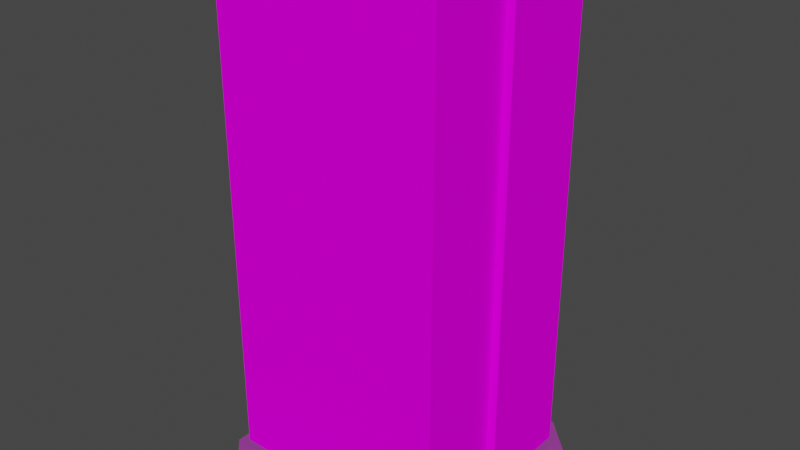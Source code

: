 # Source: Fridge.blend  (saved by Blender 2.92.15; exported with 4.5.12 LTS)
import bpy
from mathutils import Matrix  # noqa: F401  (used for matrix-valued properties, if any)

bpy.ops.wm.read_factory_settings(use_empty=True)
scene = bpy.context.scene
scene.name = 'Scene'

# ---- collections
col_collection = bpy.data.collections.new('Collection'); scene.collection.children.link(col_collection)

# ---- images (referenced by path relative to the original .blend; pixels are not part of the script)
import os
ASSET_DIR = os.environ.get("B2B_ASSET_DIR", "")  # directory of the original .blend (textures are referenced by path, not embedded)
HERE = os.path.dirname(os.path.abspath(__file__))  # packed textures are extracted next to this script under _unpacked/

def load_image(name, relpath, width, height, colorspace="sRGB"):
    """Load a texture the original file referenced (path relative to the .blend, or extracted next to this script)."""
    p = next((c for c in (os.path.join(HERE, relpath), os.path.join(ASSET_DIR, relpath)) if relpath and os.path.exists(c)), "")
    if p:
        img = bpy.data.images.load(p, check_existing=True)
        img.name = name
    else:  # same state as the original file: an image datablock whose file is absent (Cycles renders it pink)
        img = bpy.data.images.new(name, width, height)
        img.source = "FILE"
        img.filepath = "//" + (relpath or name)
    img.colorspace_settings.name = colorspace
    return img
img_shadow_png = load_image('shadow.png', 'Textures/shadow.png', 1024, 1024, 'sRGB')
img_body_png = load_image('body.png', 'Textures/body.png', 1024, 1024, 'sRGB')

# ---- materials (node trees are filled in below, after node groups)
mat_shadow = bpy.data.materials.new('shadow')
mat_shadow.surface_render_method = 'BLENDED'
mat_shadow.blend_method = 'BLEND'
mat_shadow.use_transparent_shadow = False
mat_shadow.diffuse_color = (0.251, 0.3137, 0.4078, 1.0)
mat_shadow.roughness = 1.0
mat_shadow.specular_intensity = 0.0
mat_body = bpy.data.materials.new('body')
mat_body.surface_render_method = 'BLENDED'
mat_body.blend_method = 'BLEND'
mat_body.use_transparent_shadow = False
mat_body.diffuse_color = (0.0, 0.0, 0.0, 1.0)
mat_body.roughness = 1.0
mat_body.specular_intensity = 0.0

# ---- material node trees
mat_shadow.use_nodes = True; mat_shadow.node_tree.nodes.clear()
_N = mat_shadow.node_tree.nodes; _L = mat_shadow.node_tree.links
n0 = _N.new('ShaderNodeBsdfPrincipled'); n0.name = 'Principled BSDF'; n0.location = (10, 300)
n0.distribution = 'GGX'
n0.subsurface_method = 'BURLEY'
n0.inputs[2].default_value = 1.0
n0.inputs[3].default_value = 1.45
n0.inputs[13].default_value = 0.0
n0.inputs[27].default_value = (0.0, 0.0, 0.0, 1.0)
n0.inputs[28].default_value = 1.0
n1 = _N.new('ShaderNodeOutputMaterial'); n1.name = 'Material Output'; n1.location = (300, 300)
n2 = _N.new('ShaderNodeTexImage'); n2.name = 'Image Texture'; n2.location = (-300, 600)
n2.image = img_shadow_png
n3 = _N.new('ShaderNodeTexImage'); n3.name = 'Image Texture.001'; n3.location = (-300, 0)
n3.image = img_shadow_png
_L.new(n0.outputs[0], n1.inputs[0])
_L.new(n2.outputs[0], n0.inputs[0])
_L.new(n3.outputs[0], n0.inputs[4])
n1.is_active_output = True
mat_body.use_nodes = True; mat_body.node_tree.nodes.clear()
_N = mat_body.node_tree.nodes; _L = mat_body.node_tree.links
n0 = _N.new('ShaderNodeBsdfPrincipled'); n0.name = 'Principled BSDF'; n0.location = (10, 300)
n0.distribution = 'GGX'
n0.subsurface_method = 'BURLEY'
n0.inputs[2].default_value = 1.0
n0.inputs[3].default_value = 1.45
n0.inputs[13].default_value = 0.0
n0.inputs[27].default_value = (0.0, 0.0, 0.0, 1.0)
n0.inputs[28].default_value = 1.0
n1 = _N.new('ShaderNodeOutputMaterial'); n1.name = 'Material Output'; n1.location = (300, 300)
n2 = _N.new('ShaderNodeTexImage'); n2.name = 'Image Texture'; n2.location = (-300, 600)
n2.image = img_body_png
n3 = _N.new('ShaderNodeTexImage'); n3.name = 'Image Texture.001'; n3.location = (-300, 0)
n3.image = img_body_png
_L.new(n0.outputs[0], n1.inputs[0])
_L.new(n2.outputs[0], n0.inputs[0])
_L.new(n3.outputs[1], n0.inputs[4])
n1.is_active_output = True

# ---- world
world_world = bpy.data.worlds.new('World'); scene.world = world_world
world_world.use_nodes = True; world_world.node_tree.nodes.clear()
_N = world_world.node_tree.nodes; _L = world_world.node_tree.links
n0 = _N.new('ShaderNodeOutputWorld'); n0.name = 'World Output'; n0.location = (300, 300)
n1 = _N.new('ShaderNodeBackground'); n1.name = 'Background'; n1.location = (10, 300)
n1.inputs[0].default_value = (0.05088, 0.05088, 0.05088, 1.0)
_L.new(n1.outputs[0], n0.inputs[0])
n0.is_active_output = True
world_world.color = (0.05088, 0.05088, 0.05088)
world_world.use_sun_shadow = False
world_world.sun_shadow_jitter_overblur = 0.0

# ---- meshes
me_refrigerator = bpy.data.meshes.new('Refrigerator')
me_refrigerator.from_pydata([(-6.0, 0.5, 6.0), (6.0, 0.5, 6.0), (-8.0, 0.5, 4.0), (8.0, 0.5, 4.0), (-8.0, 0.5, -8.0), (8.0, 0.5, -8.0), (-6.0, 0.5, -10.0), (6.0, 0.5, -10.0), (-7.0, 31.0, 1.0), (-7.0, 1.0, 1.0), (-7.0, 1.0, 4.0), (-7.0, 31.0, 4.0), (7.0, 31.0, -2.0), (7.0, 1.0, -2.0), (7.0, 1.0, -8.0), (7.0, 31.0, -8.0), (-7.0, 31.0, -2.0), (7.0, 31.0, -2.0), (7.0, 31.0, -8.0), (-7.0, 31.0, -8.0), (-7.0, 31.0, -2.0), (-7.0, 1.0, -2.0), (-6.5, 1.5, -2.0), (-6.5, 30.5, -2.0), (6.5, 30.5, -2.0), (6.5, 1.5, -2.0), (7.0, 1.0, -2.0), (7.0, 31.0, -2.0), (-6.5, 30.5, -2.0), (6.5, 30.5, -2.0), (7.0, 31.0, -2.0), (-7.0, 31.0, -2.0), (-6.5, 30.5, -2.0), (-6.5, 1.5, -2.0), (-6.5, 1.5, 1.0), (-6.5, 30.5, 1.0), (6.5, 30.5, 1.0), (6.5, 1.5, 1.0), (6.5, 1.5, -2.0), (6.5, 30.5, -2.0), (-6.5, 30.5, 1.0), (6.5, 30.5, 1.0), (6.5, 30.5, -2.0), (-6.5, 30.5, -2.0), (-7.0, 1.0, -8.0), (-7.0, 1.0, -2.0), (-7.0, 31.0, -2.0), (-7.0, 31.0, -8.0), (7.0, 1.0, 4.0), (7.0, 1.0, 1.0), (7.0, 31.0, 1.0), (7.0, 31.0, 4.0), (-7.0, 31.0, 4.0), (7.0, 31.0, 4.0), (7.0, 31.0, 1.0), (-7.0, 31.0, 1.0), (-7.0, 1.0, 4.0), (7.0, 1.0, 4.0), (7.0, 31.0, 4.0), (-7.0, 31.0, 4.0)], [], [(0, 1, 2), (1, 3, 2), (2, 3, 4), (3, 5, 4), (4, 5, 6), (5, 7, 6), (8, 9, 10, 11), (12, 13, 14, 15), (16, 17, 18, 19), (20, 21, 22, 23), (24, 25, 26, 27), (28, 29, 30, 31), (32, 33, 34, 35), (36, 37, 38, 39), (40, 41, 42, 43), (44, 45, 46, 47), (48, 49, 50, 51), (52, 53, 54, 55), (56, 57, 58, 59)])
me_refrigerator.polygons.foreach_set('use_smooth', [True] * 19)
me_refrigerator.polygons.foreach_set('material_index', [0, 0, 0, 0, 0, 0, 1, 1, 1, 1, 1, 1, 1, 1, 1, 1, 1, 1, 1])
_uv = me_refrigerator.uv_layers.new(name='UVMap')
_uv.uv.foreach_set('vector', [0.0, 1.0, 0.0, 1.0, 0.0, 1.0, 0.0, 1.0, 0.0, 1.0, 0.0, 1.0, 0.0, 1.0, 0.0, 1.0, 0.0, 1.0, 0.0, 1.0, 0.0, 1.0, 0.0, 1.0, 0.0, 1.0, 0.0, 1.0, 0.0, 1.0, 0.0, 1.0, 0.0, 1.0, 0.0, 1.0, 0.5, 0.9688, 0.5, 0.03125, 0.4375, 0.03125, 0.4375, 0.9688, 0.2188, 0.5, 0.2188, 0.03125, 0.5, 0.03125, 0.5, 0.5, 0.1934, 0.2168, 0.4141, 0.2168, 0.4141, 0.2734, 0.1934, 0.2734, 0.2188, 0.5, 0.2188, 0.03125, 0.2188, 0.03125, 0.2188, 0.5, 0.2188, 0.5, 0.2188, 0.03125, 0.2188, 0.03125, 0.2188, 0.5, 0.1934, 0.2031, 0.4141, 0.2031, 0.4141, 0.2168, 0.1934, 0.2168, 0.6562, 0.9688, 0.6562, 0.03125, 0.5938, 0.03125, 0.5938, 0.9688, 0.5938, 0.9688, 0.5938, 0.03125, 0.6562, 0.03125, 0.6562, 0.9688, 0.6875, 0.9688, 0.6875, 0.03125, 0.75, 0.03125, 0.75, 0.9688, 0.5, 0.03125, 0.2188, 0.03125, 0.2188, 0.5, 0.5, 0.5, 0.4375, 0.03125, 0.5, 0.03125, 0.5, 0.9688, 0.4375, 0.9688, 0.1934, 0.1191, 0.4141, 0.1191, 0.4141, 0.1758, 0.1934, 0.1758, 0.03125, 0.03125, 0.5, 0.03125, 0.5, 0.9688, 0.03125, 0.9688])
me_refrigerator.materials.append(mat_shadow)
me_refrigerator.materials.append(mat_body)
me_refrigerator.use_remesh_fix_poles = True
me_refrigerator.use_remesh_preserve_attributes = False
me_refrigerator.use_mirror_vertex_groups = False
me_refrigerator.update()
me_refrigerator.normals_split_custom_set([tuple(v) for v in zip(*[iter([0.0, 1.0, 0.0, 0.0, 1.0, 0.0, 0.0, 1.0, 0.0, 0.0, 1.0, 0.0, 0.0, 1.0, 0.0, 0.0, 1.0, 0.0, 0.0, 1.0, 0.0, 0.0, 1.0, 0.0, 0.0, 1.0, 0.0, 0.0, 1.0, 0.0, 0.0, 1.0, 0.0, 0.0, 1.0, 0.0, 0.0, 1.0, 0.0, 0.0, 1.0, 0.0, 0.0, 1.0, 0.0, 0.0, 1.0, 0.0, 0.0, 1.0, 0.0, 0.0, 1.0, 0.0, -1.0, 0.0, 0.0, -1.0, 0.0, 0.0, -1.0, 0.0, 0.0, -1.0, 0.0, 0.0, 1.0, 0.0, 0.0, 1.0, 0.0, 0.0, 1.0, 0.0, 0.0, 1.0, 0.0, 0.0, 0.0, 1.0, 0.0, 0.0, 1.0, 0.0, 0.0, 1.0, 0.0, 0.0, 1.0, 0.0, 0.0, 0.0, 1.0, 0.0, 0.0, 1.0, 0.0, 0.0, 1.0, 0.0, 0.0, 1.0, 0.0, 0.0, 1.0, 0.0, 0.0, 1.0, 0.0, 0.0, 1.0, 0.0, 0.0, 1.0, 0.0, 0.0, 1.0, 0.0, 0.0, 1.0, 0.0, 0.0, 1.0, 0.0, 0.0, 1.0, -1.0, 0.0, 0.0, -1.0, 0.0, 0.0, -1.0, 0.0, 0.0, -1.0, 0.0, 0.0, 1.0, 0.0, 0.0, 1.0, 0.0, 0.0, 1.0, 0.0, 0.0, 1.0, 0.0, 0.0, 0.0, 1.0, 0.0, 0.0, 1.0, 0.0, 0.0, 1.0, 0.0, 0.0, 1.0, 0.0, -1.0, 0.0, 0.0, -1.0, 0.0, 0.0, -1.0, 0.0, 0.0, -1.0, 0.0, 0.0, 1.0, 0.0, 0.0, 1.0, 0.0, 0.0, 1.0, 0.0, 0.0, 1.0, 0.0, 0.0, 0.0, 1.0, 0.0, 0.0, 1.0, 0.0, 0.0, 1.0, 0.0, 0.0, 1.0, 0.0, 0.0, 0.0, 1.0, 0.0, 0.0, 1.0, 0.0, 0.0, 1.0, 0.0, 0.0, 1.0])] * 3)])

# ---- objects
ob_refrigerator = bpy.data.objects.new('Refrigerator', me_refrigerator)

# ---- transforms, parenting, visibility, modifiers, constraints
ob_refrigerator.location = (0.0, 0.0, 0.0)
ob_refrigerator.rotation_euler = (1.571, -0.0, 0.0)
ob_refrigerator.lineart.crease_threshold = 0.0

# ---- collection membership
col_collection.objects.link(ob_refrigerator)

# ---- scene / render settings (as saved in the file)
scene.frame_start = 1; scene.frame_end = 250; scene.frame_set(1)
scene.render.engine = 'BLENDER_EEVEE_NEXT'
scene.cycles.use_denoising = False
scene.cycles.samples = 128
scene.cycles.sampling_pattern = 'TABULATED_SOBOL'
scene.cycles.use_adaptive_sampling = False
scene.cycles.use_light_tree = False
scene.view_settings.view_transform = 'Filmic'
bpy.context.view_layer.update()

# ---- added for rendering (the .blend has no active camera and no usable light): camera, sun
cam_auto = bpy.data.cameras.new('AutoCamera')
cam_auto.lens = 50.0
cam_auto.sensor_width = 36.0
cam_auto.clip_end = 1000.0
ob_auto_camera = bpy.data.objects.new('AutoCamera', cam_auto)
scene.collection.objects.link(ob_auto_camera)
ob_auto_camera.location = (35.1372, -40.1647, 43.8598)
ob_auto_camera.rotation_euler = (1.09748, -7.21219e-08, 0.694738)
scene.camera = ob_auto_camera
light_auto_sun = bpy.data.lights.new('AutoSun', 'SUN')
light_auto_sun.energy = 3.0
light_auto_sun.angle = 0.0523599
ob_auto_sun = bpy.data.objects.new('AutoSun', light_auto_sun)
scene.collection.objects.link(ob_auto_sun)
ob_auto_sun.rotation_euler = (0.872665, 0.174533, 0.523599)
bpy.context.view_layer.update()

